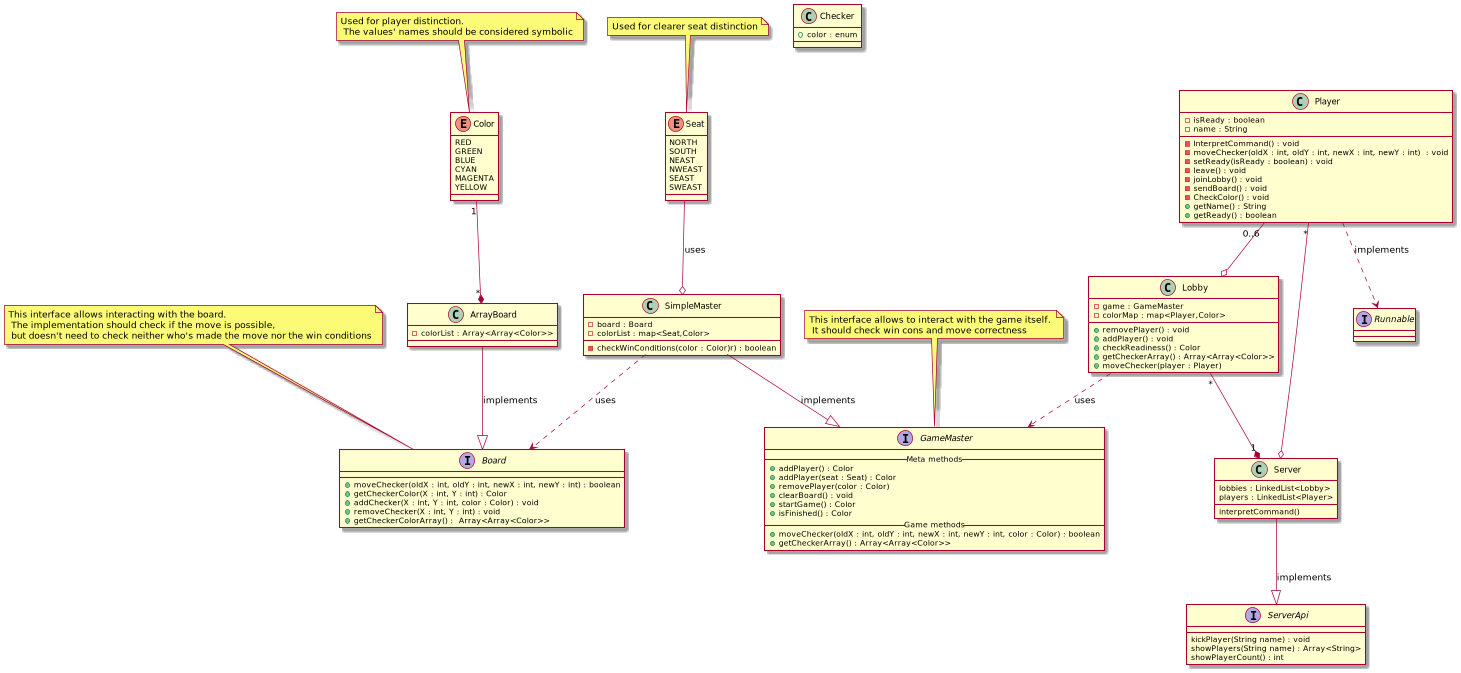

The diagram above was rendered by PlantUML. Its source (embedded in the PNG):
@startuml
'https://plantuml.com/class-diagram

note "This interface allows interacting with the board. \n The implementation should check if the move is possible, \n but doesn't need to check neither who's made the move nor the win conditions" as BoardNote
note "This interface allows to interact with the game itself. \n It should check win cons and move correctness" as GMnote
note "Used for player distinction. \n The values' names should be considered symbolic" as ClNote
note "Used for clearer seat distinction" as Snote

GMnote .. GameMaster
BoardNote .. Board
ClNote .. Color
Snote .. Seat

interface ServerApi
interface Board
interface Runnable
class Checker
class Server
class ArrayBoard
class SimpleMaster
class GameMaster
class Lobby
enum Color
enum Seat

Server --|> ServerApi : implements
Color "1" --* "*" ArrayBoard
ArrayBoard --|> Board : implements
Lobby ..> GameMaster : uses
SimpleMaster --|> GameMaster : implements
SimpleMaster ..> Board : uses
Seat --o SimpleMaster : uses
Lobby "*" --* "1" Server
Player "0..6" --o Lobby
Player "*" --o Server
Player ..> Runnable : implements

class Checker{
   + color : enum
}

class Player{
    -isReady : boolean
    -name : String
    -InterpretCommand() : void
    -moveChecker(oldX : int, oldY : int, newX : int, newY : int)  : void
    -setReady(isReady : boolean) : void
    -leave() : void
    -joinLobby() : void
    -sendBoard() : void
    -CheckColor() : void
    +getName() : String
    +getReady() : boolean
}
class ArrayBoard{
    -colorList : Array<Array<Color>>
}

interface Board{
    +moveChecker(oldX : int, oldY : int, newX : int, newY : int) : boolean
    +getCheckerColor(X : int, Y : int) : Color
    +addChecker(X : int, Y : int, color : Color) : void
    +removeChecker(X : int, Y : int) : void
    +getCheckerColorArray() :  Array<Array<Color>>
}

interface GameMaster{
    __Meta methods__
   + addPlayer() : Color
   + addPlayer(seat : Seat) : Color
   + removePlayer(color : Color)
   + clearBoard() : void
   + startGame() : Color
   + isFinished() : Color
   __Game methods__
   + moveChecker(oldX : int, oldY : int, newX : int, newY : int, color : Color) : boolean
   + getCheckerArray() : Array<Array<Color>>
}
'For further consideration
interface ServerApi{
    kickPlayer(String name) : void
    showPlayers(String name) : Array<String>
    showPlayerCount() : int
}
class SimpleMaster{
    -board : Board
    -colorList : map<Seat,Color>
    -checkWinConditions(color : Color)r) : boolean
}
class Lobby{
    -game : GameMaster
    -colorMap : map<Player,Color>
    +removePlayer() : void
    +addPlayer() : void
    +checkReadiness() : Color
    +getCheckerArray() : Array<Array<Color>>
    +moveChecker(player : Player)
}
class Server{
    lobbies : LinkedList<Lobby>
    players : LinkedList<Player>
    interpretCommand()
}
enum Color{
    RED
    GREEN
    BLUE
    CYAN
    MAGENTA
    YELLOW
}
enum Seat{
    NORTH
    SOUTH
    NEAST
    NWEAST
    SEAST
    SWEAST
}

@enduml